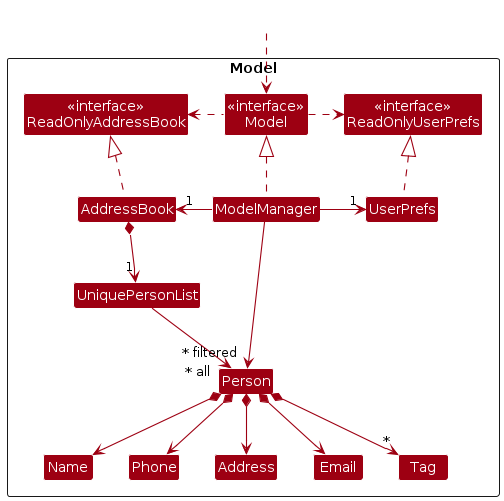

The diagram above was rendered by PlantUML. Its source (embedded in the PNG):
@startuml
!include style.puml
skinparam arrowThickness 1.1
skinparam arrowColor MODEL_COLOR
skinparam classBackgroundColor MODEL_COLOR

Package Model as ModelPackage <<Rectangle>>{
Class "<<interface>>\nReadOnlyAddressBook" as ReadOnlyAddressBook
Class "<<interface>>\nReadOnlyUserPrefs" as ReadOnlyUserPrefs
Class "<<interface>>\nModel" as Model
Class AddressBook
Class ModelManager
Class UserPrefs

Class UniquePersonList
Class Person
Class Address
Class Email
Class Name
Class Phone
Class Tag

}

Class HiddenOutside #FFFFFF
HiddenOutside ..> Model

AddressBook .up.|> ReadOnlyAddressBook

ModelManager .up.|> Model
Model .right.> ReadOnlyUserPrefs
Model .left.> ReadOnlyAddressBook
ModelManager -left-> "1" AddressBook
ModelManager -right-> "1" UserPrefs
UserPrefs .up.|> ReadOnlyUserPrefs

AddressBook *--> "1" UniquePersonList
UniquePersonList --> "~* all" Person
Person *--> Name
Person *--> Phone
Person *--> Email
Person *--> Address
Person *--> "*" Tag

Name -[hidden]right-> Phone
Phone -[hidden]right-> Address
Address -[hidden]right-> Email

ModelManager -->"~* filtered" Person
@enduml